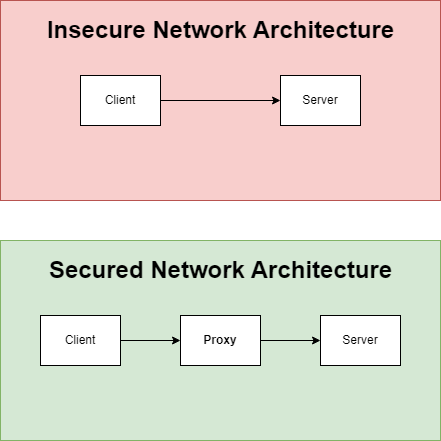

The diagram above was exported from draw.io. Its source (the exported page's mxGraphModel, read from the mxfile embedded in the PNG):
<mxGraphModel dx="792" dy="1146" grid="1" gridSize="10" guides="1" tooltips="1" connect="1" arrows="1" fold="1" page="1" pageScale="1" pageWidth="850" pageHeight="1100" math="0" shadow="0">
  <root>
    <mxCell id="0" />
    <mxCell id="1" parent="0" />
    <mxCell id="0ho3dd45z_DCPDV4zT7v-3" value="" style="rounded=0;whiteSpace=wrap;html=1;fillColor=#f8cecc;strokeColor=#b85450;" vertex="1" parent="1">
      <mxGeometry x="160" y="280" width="440" height="200" as="geometry" />
    </mxCell>
    <mxCell id="0ho3dd45z_DCPDV4zT7v-11" style="edgeStyle=orthogonalEdgeStyle;rounded=0;orthogonalLoop=1;jettySize=auto;html=1;entryX=0;entryY=0.5;entryDx=0;entryDy=0;" edge="1" parent="1" source="0ho3dd45z_DCPDV4zT7v-1" target="0ho3dd45z_DCPDV4zT7v-2">
      <mxGeometry relative="1" as="geometry" />
    </mxCell>
    <mxCell id="0ho3dd45z_DCPDV4zT7v-1" value="Client" style="rounded=0;whiteSpace=wrap;html=1;" vertex="1" parent="1">
      <mxGeometry x="240" y="355" width="80" height="50" as="geometry" />
    </mxCell>
    <mxCell id="0ho3dd45z_DCPDV4zT7v-2" value="Server" style="rounded=0;whiteSpace=wrap;html=1;" vertex="1" parent="1">
      <mxGeometry x="440" y="355" width="80" height="50" as="geometry" />
    </mxCell>
    <mxCell id="0ho3dd45z_DCPDV4zT7v-4" value="" style="rounded=0;whiteSpace=wrap;html=1;fillColor=#d5e8d4;strokeColor=#82b366;" vertex="1" parent="1">
      <mxGeometry x="160" y="520" width="440" height="200" as="geometry" />
    </mxCell>
    <mxCell id="0ho3dd45z_DCPDV4zT7v-12" style="edgeStyle=orthogonalEdgeStyle;rounded=0;orthogonalLoop=1;jettySize=auto;html=1;exitX=1;exitY=0.5;exitDx=0;exitDy=0;entryX=0;entryY=0.5;entryDx=0;entryDy=0;" edge="1" parent="1" source="0ho3dd45z_DCPDV4zT7v-8" target="0ho3dd45z_DCPDV4zT7v-9">
      <mxGeometry relative="1" as="geometry" />
    </mxCell>
    <mxCell id="0ho3dd45z_DCPDV4zT7v-8" value="Client" style="rounded=0;whiteSpace=wrap;html=1;" vertex="1" parent="1">
      <mxGeometry x="200" y="595" width="80" height="50" as="geometry" />
    </mxCell>
    <mxCell id="0ho3dd45z_DCPDV4zT7v-13" style="edgeStyle=orthogonalEdgeStyle;rounded=0;orthogonalLoop=1;jettySize=auto;html=1;entryX=0;entryY=0.5;entryDx=0;entryDy=0;" edge="1" parent="1" source="0ho3dd45z_DCPDV4zT7v-9" target="0ho3dd45z_DCPDV4zT7v-10">
      <mxGeometry relative="1" as="geometry" />
    </mxCell>
    <mxCell id="0ho3dd45z_DCPDV4zT7v-9" value="Proxy" style="rounded=0;whiteSpace=wrap;html=1;fontStyle=1" vertex="1" parent="1">
      <mxGeometry x="340" y="595" width="80" height="50" as="geometry" />
    </mxCell>
    <mxCell id="0ho3dd45z_DCPDV4zT7v-10" value="Server" style="rounded=0;whiteSpace=wrap;html=1;" vertex="1" parent="1">
      <mxGeometry x="480" y="595" width="80" height="50" as="geometry" />
    </mxCell>
    <mxCell id="0ho3dd45z_DCPDV4zT7v-15" value="Insecure Network Architecture" style="text;strokeColor=none;fillColor=none;html=1;fontSize=24;fontStyle=1;verticalAlign=middle;align=center;" vertex="1" parent="1">
      <mxGeometry x="185" y="290" width="390" height="40" as="geometry" />
    </mxCell>
    <mxCell id="0ho3dd45z_DCPDV4zT7v-16" value="Secured Network Architecture" style="text;strokeColor=none;fillColor=none;html=1;fontSize=24;fontStyle=1;verticalAlign=middle;align=center;" vertex="1" parent="1">
      <mxGeometry x="190" y="530" width="380" height="40" as="geometry" />
    </mxCell>
  </root>
</mxGraphModel>